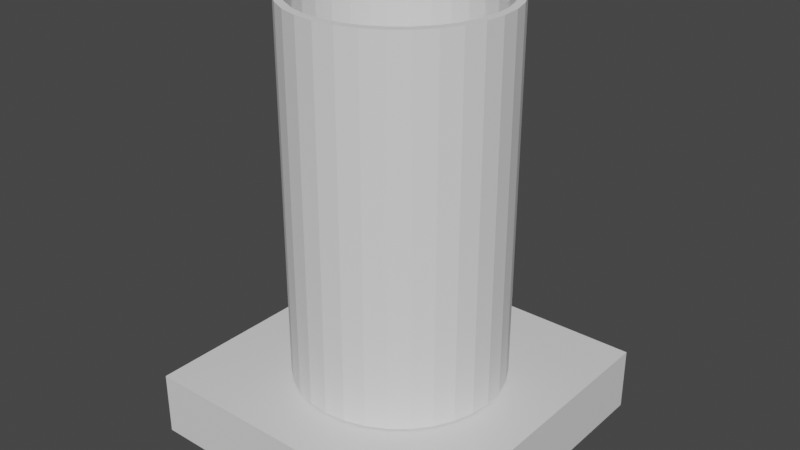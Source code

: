 # Source: Estructura.blend  (saved by Blender 2.80.75; exported with 4.5.12 LTS)
import bpy
from mathutils import Matrix  # noqa: F401  (used for matrix-valued properties, if any)

bpy.ops.wm.read_factory_settings(use_empty=True)
scene = bpy.context.scene
scene.name = 'Scene'

# ---- collections
col_collection = bpy.data.collections.new('Collection'); scene.collection.children.link(col_collection)

# ---- materials (node trees are filled in below, after node groups)
mat_material = bpy.data.materials.new('Material')
mat_material.alpha_threshold = 0.0
mat_material.use_transparent_shadow = False
mat_material.line_color = (0.0, 0.0, 0.0, 1.0)

# ---- material node trees
mat_material.use_nodes = True; mat_material.node_tree.nodes.clear()
_N = mat_material.node_tree.nodes; _L = mat_material.node_tree.links
n0 = _N.new('ShaderNodeOutputMaterial'); n0.name = 'Material Output'; n0.location = (300, 300)
n1 = _N.new('ShaderNodeBsdfPrincipled'); n1.name = 'Principled BSDF'; n1.location = (10, 300)
n1.distribution = 'GGX'
n1.subsurface_method = 'BURLEY'
n1.inputs[2].default_value = 0.4
n1.inputs[3].default_value = 1.45
n1.inputs[27].default_value = (0.0, 0.0, 0.0, 1.0)
n1.inputs[28].default_value = 1.0
_L.new(n1.outputs[0], n0.inputs[0])
n0.is_active_output = True

# ---- world
world_world = bpy.data.worlds.new('World'); scene.world = world_world
world_world.use_nodes = True; world_world.node_tree.nodes.clear()
_N = world_world.node_tree.nodes; _L = world_world.node_tree.links
n0 = _N.new('ShaderNodeOutputWorld'); n0.name = 'World Output'; n0.location = (300, 300)
n1 = _N.new('ShaderNodeBackground'); n1.name = 'Background'; n1.location = (10, 300)
n1.inputs[0].default_value = (0.05088, 0.05088, 0.05088, 1.0)
_L.new(n1.outputs[0], n0.inputs[0])
n0.is_active_output = True
world_world.color = (0.05088, 0.05088, 0.05088)
world_world.use_sun_shadow = False
world_world.sun_shadow_jitter_overblur = 0.0

# ---- meshes
me_cube = bpy.data.meshes.new('Cube')
me_cube.from_pydata([(1.0, 1.0, 0.0), (1.0, 1.0, -2.0), (1.0, -1.0, 0.0), (1.0, -1.0, -2.0), (-1.0, 1.0, 0.0), (-1.0, 1.0, -2.0), (-1.0, -1.0, 0.0), (-1.0, -1.0, -2.0)], [], [(0, 4, 6, 2), (3, 2, 6, 7), (7, 6, 4, 5), (5, 1, 3, 7), (1, 0, 2, 3), (5, 4, 0, 1)])
_uv = me_cube.uv_layers.new(name='UVMap')
_uv.uv.foreach_set('vector', [0.375, 0.0, 0.625, 0.0, 0.625, 0.25, 0.375, 0.25, 0.375, 0.25, 0.625, 0.25, 0.625, 0.5, 0.375, 0.5, 0.375, 0.5, 0.625, 0.5, 0.625, 0.75, 0.375, 0.75, 0.375, 0.75, 0.625, 0.75, 0.625, 1.0, 0.375, 1.0, 0.125, 0.5, 0.375, 0.5, 0.375, 0.75, 0.125, 0.75, 0.625, 0.5, 0.875, 0.5, 0.875, 0.75, 0.625, 0.75])
me_cube.materials.append(mat_material)
me_cube.use_remesh_preserve_volume = False
me_cube.use_remesh_preserve_attributes = False
me_cube.use_mirror_vertex_groups = False
me_cube.update()
me_cylinder = bpy.data.meshes.new('Cylinder')
me_cylinder.from_pydata([(0.0, 1.0, -1.0), (0.0, 1.0, 1.0), (0.1951, 0.9808, -1.0), (0.1951, 0.9808, 1.0), (0.3827, 0.9239, -1.0), (0.3827, 0.9239, 1.0), (0.5556, 0.8315, -1.0), (0.5556, 0.8315, 1.0), (0.7071, 0.7071, -1.0), (0.7071, 0.7071, 1.0), (0.8315, 0.5556, -1.0), (0.8315, 0.5556, 1.0), (0.9239, 0.3827, -1.0), (0.9239, 0.3827, 1.0), (0.9808, 0.1951, -1.0), (0.9808, 0.1951, 1.0), (1.0, 7.55e-08, -1.0), (1.0, 7.55e-08, 1.0), (0.9808, -0.1951, -1.0), (0.9808, -0.1951, 1.0), (0.9239, -0.3827, -1.0), (0.9239, -0.3827, 1.0), (0.8315, -0.5556, -1.0), (0.8315, -0.5556, 1.0), (0.7071, -0.7071, -1.0), (0.7071, -0.7071, 1.0), (0.5556, -0.8315, -1.0), (0.5556, -0.8315, 1.0), (0.3827, -0.9239, -1.0), (0.3827, -0.9239, 1.0), (0.1951, -0.9808, -1.0), (0.1951, -0.9808, 1.0), (-3.258e-07, -1.0, -1.0), (-3.258e-07, -1.0, 1.0), (-0.1951, -0.9808, -1.0), (-0.1951, -0.9808, 1.0), (-0.3827, -0.9239, -1.0), (-0.3827, -0.9239, 1.0), (-0.5556, -0.8315, -1.0), (-0.5556, -0.8315, 1.0), (-0.7071, -0.7071, -1.0), (-0.7071, -0.7071, 1.0), (-0.8315, -0.5556, -1.0), (-0.8315, -0.5556, 1.0), (-0.9239, -0.3827, -1.0), (-0.9239, -0.3827, 1.0), (-0.9808, -0.1951, -1.0), (-0.9808, -0.1951, 1.0), (-1.0, 9.656e-07, -1.0), (-1.0, 9.656e-07, 1.0), (-0.9808, 0.1951, -1.0), (-0.9808, 0.1951, 1.0), (-0.9239, 0.3827, -1.0), (-0.9239, 0.3827, 1.0), (-0.8315, 0.5556, -1.0), (-0.8315, 0.5556, 1.0), (-0.7071, 0.7071, -1.0), (-0.7071, 0.7071, 1.0), (-0.5556, 0.8315, -1.0), (-0.5556, 0.8315, 1.0), (-0.3827, 0.9239, -1.0), (-0.3827, 0.9239, 1.0), (-0.1951, 0.9808, -1.0), (-0.1951, 0.9808, 1.0), (0.7685, -0.5135, 1.0), (0.7685, -0.5135, -1.0), (0.0, 0.9242, 1.0), (0.0, 0.9242, -1.0), (-0.1803, 0.9065, 1.0), (-0.1803, 0.9065, -1.0), (-0.3537, 0.8539, 1.0), (-0.3537, 0.8539, -1.0), (-0.8539, -0.3537, 1.0), (-0.8539, -0.3537, -1.0), (-0.7685, -0.5135, 1.0), (-0.7685, -0.5135, -1.0), (-0.9065, -0.1803, 1.0), (-0.9065, -0.1803, -1.0), (-0.6535, -0.6535, 1.0), (-0.6535, -0.6535, -1.0), (-0.1803, -0.9065, 1.0), (-0.1803, -0.9065, -1.0), (-3.012e-07, -0.9242, 1.0), (-3.012e-07, -0.9242, -1.0), (-0.3537, -0.8539, 1.0), (-0.3537, -0.8539, -1.0), (0.9065, 0.1803, 1.0), (0.9065, 0.1803, -1.0), (0.5135, 0.7685, 1.0), (0.5135, 0.7685, -1.0), (0.9242, 6.978e-08, 1.0), (0.9242, 6.978e-08, -1.0), (0.8539, 0.3537, 1.0), (0.8539, 0.3537, -1.0), (0.1803, -0.9065, 1.0), (0.1803, -0.9065, -1.0), (-0.6535, 0.6535, 1.0), (-0.6535, 0.6535, -1.0), (-0.5135, 0.7685, 1.0), (-0.5135, 0.7685, -1.0), (-0.7685, 0.5135, 1.0), (-0.7685, 0.5135, -1.0), (0.9065, -0.1803, 1.0), (0.9065, -0.1803, -1.0), (0.5135, -0.7685, 1.0), (0.5135, -0.7685, -1.0), (0.6535, -0.6535, 1.0), (0.6535, -0.6535, -1.0), (0.8539, -0.3537, 1.0), (0.8539, -0.3537, -1.0), (-0.9242, 8.924e-07, 1.0), (-0.9242, 8.924e-07, -1.0), (-0.5135, -0.7685, 1.0), (-0.5135, -0.7685, -1.0), (-0.9065, 0.1803, 1.0), (-0.9065, 0.1803, -1.0), (0.6535, 0.6535, 1.0), (0.6535, 0.6535, -1.0), (0.3537, -0.8539, 1.0), (0.3537, -0.8539, -1.0), (0.7685, 0.5135, 1.0), (0.7685, 0.5135, -1.0), (-0.8539, 0.3537, 1.0), (-0.8539, 0.3537, -1.0), (0.3537, 0.8539, 1.0), (0.3537, 0.8539, -1.0), (0.1803, 0.9065, 1.0), (0.1803, 0.9065, -1.0)], [], [(0, 1, 3, 2), (2, 3, 5, 4), (4, 5, 7, 6), (6, 7, 9, 8), (8, 9, 11, 10), (10, 11, 13, 12), (12, 13, 15, 14), (14, 15, 17, 16), (16, 17, 19, 18), (18, 19, 21, 20), (20, 21, 23, 22), (22, 23, 25, 24), (24, 25, 27, 26), (26, 27, 29, 28), (28, 29, 31, 30), (30, 31, 33, 32), (32, 33, 35, 34), (34, 35, 37, 36), (36, 37, 39, 38), (38, 39, 41, 40), (40, 41, 43, 42), (42, 43, 45, 44), (44, 45, 47, 46), (46, 47, 49, 48), (48, 49, 51, 50), (50, 51, 53, 52), (52, 53, 55, 54), (54, 55, 57, 56), (56, 57, 59, 58), (58, 59, 61, 60), (3, 1, 63, 61, 59, 57, 55, 53, 51, 49, 110, 114, 122, 100, 96, 98, 70, 68, 66, 126, 124, 88, 116, 120, 92, 86, 90, 17, 15, 13, 11, 9, 7, 5), (60, 61, 63, 62), (62, 63, 1, 0), (0, 2, 4, 6, 8, 10, 12, 14, 16, 91, 87, 93, 121, 117, 89, 125, 127, 67, 69, 71, 99, 97, 101, 123, 115, 111, 48, 50, 52, 54, 56, 58, 60, 62), (103, 102, 90, 91), (107, 106, 64, 65), (65, 64, 108, 109), (115, 114, 110, 111), (87, 86, 92, 93), (91, 90, 86, 87), (121, 120, 116, 117), (67, 66, 68, 69), (81, 80, 82, 83), (101, 100, 122, 123), (83, 82, 94, 95), (69, 68, 70, 71), (117, 116, 88, 89), (113, 112, 84, 85), (17, 90, 102, 108, 64, 106, 104, 118, 94, 82, 80, 84, 112, 78, 74, 72, 76, 110, 49, 47, 45, 43, 41, 39, 37, 35, 33, 31, 29, 27, 25, 23, 21, 19), (89, 88, 124, 125), (105, 104, 106, 107), (99, 98, 96, 97), (123, 122, 114, 115), (119, 118, 104, 105), (79, 78, 112, 113), (73, 72, 74, 75), (127, 126, 66, 67), (93, 92, 120, 121), (111, 110, 76, 77), (109, 108, 102, 103), (85, 84, 80, 81), (71, 70, 98, 99), (125, 124, 126, 127), (95, 94, 118, 119), (77, 76, 72, 73), (97, 96, 100, 101), (48, 111, 77, 73, 75, 79, 113, 85, 81, 83, 95, 119, 105, 107, 65, 109, 103, 91, 16, 18, 20, 22, 24, 26, 28, 30, 32, 34, 36, 38, 40, 42, 44, 46), (75, 74, 78, 79)])
_uv = me_cylinder.uv_layers.new(name='UVMap')
_uv.uv.foreach_set('vector', [1.0, 0.5, 1.0, 1.0, 0.9688, 1.0, 0.9688, 0.5, 0.9688, 0.5, 0.9688, 1.0, 0.9375, 1.0, 0.9375, 0.5, 0.9375, 0.5, 0.9375, 1.0, 0.9062, 1.0, 0.9062, 0.5, 0.9062, 0.5, 0.9062, 1.0, 0.875, 1.0, 0.875, 0.5, 0.875, 0.5, 0.875, 1.0, 0.8438, 1.0, 0.8438, 0.5, 0.8438, 0.5, 0.8438, 1.0, 0.8125, 1.0, 0.8125, 0.5, 0.8125, 0.5, 0.8125, 1.0, 0.7812, 1.0, 0.7812, 0.5, 0.7812, 0.5, 0.7812, 1.0, 0.75, 1.0, 0.75, 0.5, 0.75, 0.5, 0.75, 1.0, 0.7188, 1.0, 0.7188, 0.5, 0.7188, 0.5, 0.7188, 1.0, 0.6875, 1.0, 0.6875, 0.5, 0.6875, 0.5, 0.6875, 1.0, 0.6562, 1.0, 0.6562, 0.5, 0.6562, 0.5, 0.6562, 1.0, 0.625, 1.0, 0.625, 0.5, 0.625, 0.5, 0.625, 1.0, 0.5938, 1.0, 0.5938, 0.5, 0.5938, 0.5, 0.5938, 1.0, 0.5625, 1.0, 0.5625, 0.5, 0.5625, 0.5, 0.5625, 1.0, 0.5312, 1.0, 0.5312, 0.5, 0.5312, 0.5, 0.5312, 1.0, 0.5, 1.0, 0.5, 0.5, 0.5, 0.5, 0.5, 1.0, 0.4688, 1.0, 0.4688, 0.5, 0.4688, 0.5, 0.4688, 1.0, 0.4375, 1.0, 0.4375, 0.5, 0.4375, 0.5, 0.4375, 1.0, 0.4062, 1.0, 0.4062, 0.5, 0.4062, 0.5, 0.4062, 1.0, 0.375, 1.0, 0.375, 0.5, 0.375, 0.5, 0.375, 1.0, 0.3438, 1.0, 0.3438, 0.5, 0.3438, 0.5, 0.3438, 1.0, 0.3125, 1.0, 0.3125, 0.5, 0.3125, 0.5, 0.3125, 1.0, 0.2812, 1.0, 0.2812, 0.5, 0.2812, 0.5, 0.2812, 1.0, 0.25, 1.0, 0.25, 0.5, 0.25, 0.5, 0.25, 1.0, 0.2188, 1.0, 0.2188, 0.5, 0.2188, 0.5, 0.2188, 1.0, 0.1875, 1.0, 0.1875, 0.5, 0.1875, 0.5, 0.1875, 1.0, 0.1562, 1.0, 0.1562, 0.5, 0.1562, 0.5, 0.1562, 1.0, 0.125, 1.0, 0.125, 0.5, 0.125, 0.5, 0.125, 1.0, 0.09375, 1.0, 0.09375, 0.5, 0.09375, 0.5, 0.09375, 1.0, 0.0625, 1.0, 0.0625, 0.5, 0.2968, 0.4854, 0.25, 0.49, 0.2032, 0.4854, 0.1582, 0.4717, 0.1167, 0.4496, 0.08029, 0.4197, 0.05045, 0.3833, 0.02827, 0.3418, 0.01461, 0.2968, 0.01, 0.25, 0.02818, 0.25, 0.03244, 0.2933, 0.04507, 0.3349, 0.06557, 0.3732, 0.09315, 0.4068, 0.1268, 0.4344, 0.1651, 0.4549, 0.2067, 0.4676, 0.25, 0.4718, 0.2933, 0.4676, 0.3349, 0.4549, 0.3732, 0.4344, 0.4068, 0.4068, 0.4344, 0.3732, 0.4549, 0.3349, 0.4676, 0.2933, 0.4718, 0.25, 0.49, 0.25, 0.4854, 0.2968, 0.4717, 0.3418, 0.4496, 0.3833, 0.4197, 0.4197, 0.3833, 0.4496, 0.3418, 0.4717, 0.0625, 0.5, 0.0625, 1.0, 0.03125, 1.0, 0.03125, 0.5, 0.03125, 0.5, 0.03125, 1.0, 0.0, 1.0, 0.0, 0.5, 0.75, 0.49, 0.7968, 0.4854, 0.8418, 0.4717, 0.8833, 0.4496, 0.9197, 0.4197, 0.9496, 0.3833, 0.9717, 0.3418, 0.9854, 0.2968, 0.99, 0.25, 0.9718, 0.25, 0.9676, 0.2933, 0.9549, 0.3349, 0.9344, 0.3732, 0.9068, 0.4068, 0.8732, 0.4344, 0.8349, 0.4549, 0.7933, 0.4676, 0.75, 0.4718, 0.7067, 0.4676, 0.6651, 0.4549, 0.6268, 0.4344, 0.5932, 0.4068, 0.5656, 0.3732, 0.5451, 0.3349, 0.5324, 0.2933, 0.5282, 0.25, 0.51, 0.25, 0.5146, 0.2968, 0.5283, 0.3418, 0.5504, 0.3833, 0.5803, 0.4197, 0.6167, 0.4496, 0.6582, 0.4717, 0.7032, 0.4854, 0.7188, 0.5159, 0.7188, 0.8034, 0.75, 0.8034, 0.75, 0.5159, 0.625, 0.5159, 0.625, 0.8034, 0.6562, 0.8034, 0.6562, 0.5159, 0.6562, 0.5159, 0.6562, 0.8034, 0.6875, 0.8034, 0.6875, 0.5159, 0.2188, 0.5159, 0.2188, 0.8034, 0.25, 0.8034, 0.25, 0.5159, 0.7812, 0.5159, 0.7812, 0.8034, 0.8125, 0.8034, 0.8125, 0.5159, 0.75, 0.5159, 0.75, 0.8034, 0.7812, 0.8034, 0.7812, 0.5159, 0.8438, 0.5159, 0.8438, 0.8034, 0.875, 0.8034, 0.875, 0.5159, 0.0, 0.5159, 0.0, 0.8034, 0.03125, 0.8034, 0.03125, 0.5159, 0.4688, 0.5159, 0.4688, 0.8034, 0.5, 0.8034, 0.5, 0.5159, 0.1562, 0.5159, 0.1562, 0.8034, 0.1875, 0.8034, 0.1875, 0.5159, 0.5, 0.5159, 0.5, 0.8034, 0.5312, 0.8034, 0.5312, 0.5159, 0.03125, 0.5159, 0.03125, 0.8034, 0.0625, 0.8034, 0.0625, 0.5159, 0.875, 0.5159, 0.875, 0.8034, 0.9062, 0.8034, 0.9062, 0.5159, 0.4062, 0.5159, 0.4062, 0.8034, 0.4375, 0.8034, 0.4375, 0.5159, 0.49, 0.25, 0.4718, 0.25, 0.4676, 0.2067, 0.4549, 0.1651, 0.4344, 0.1268, 0.4068, 0.09315, 0.3732, 0.06556, 0.3349, 0.04507, 0.2933, 0.03244, 0.25, 0.02818, 0.2067, 0.03244, 0.1651, 0.04507, 0.1268, 0.06557, 0.09315, 0.09315, 0.06556, 0.1268, 0.04507, 0.1651, 0.03244, 0.2067, 0.02818, 0.25, 0.01, 0.25, 0.01461, 0.2032, 0.02827, 0.1582, 0.05045, 0.1167, 0.08029, 0.08029, 0.1167, 0.05045, 0.1582, 0.02827, 0.2032, 0.01461, 0.25, 0.01, 0.2968, 0.01461, 0.3418, 0.02827, 0.3833, 0.05045, 0.4197, 0.08029, 0.4496, 0.1167, 0.4717, 0.1582, 0.4854, 0.2032, 0.9062, 0.5159, 0.9062, 0.8034, 0.9375, 0.8034, 0.9375, 0.5159, 0.5938, 0.5159, 0.5938, 0.8034, 0.625, 0.8034, 0.625, 0.5159, 0.09375, 0.5159, 0.09375, 0.8034, 0.125, 0.8034, 0.125, 0.5159, 0.1875, 0.5159, 0.1875, 0.8034, 0.2188, 0.8034, 0.2188, 0.5159, 0.5625, 0.5159, 0.5625, 0.8034, 0.5938, 0.8034, 0.5938, 0.5159, 0.375, 0.5159, 0.375, 0.8034, 0.4062, 0.8034, 0.4062, 0.5159, 0.3125, 0.5159, 0.3125, 0.8034, 0.3438, 0.8034, 0.3438, 0.5159, 0.9688, 0.5159, 0.9688, 0.8034, 1.0, 0.8034, 1.0, 0.5159, 0.8125, 0.5159, 0.8125, 0.8034, 0.8438, 0.8034, 0.8438, 0.5159, 0.25, 0.5159, 0.25, 0.8034, 0.2812, 0.8034, 0.2812, 0.5159, 0.6875, 0.5159, 0.6875, 0.8034, 0.7188, 0.8034, 0.7188, 0.5159, 0.4375, 0.5159, 0.4375, 0.8034, 0.4688, 0.8034, 0.4688, 0.5159, 0.0625, 0.5159, 0.0625, 0.8034, 0.09375, 0.8034, 0.09375, 0.5159, 0.9375, 0.5159, 0.9375, 0.8034, 0.9688, 0.8034, 0.9688, 0.5159, 0.5312, 0.5159, 0.5312, 0.8034, 0.5625, 0.8034, 0.5625, 0.5159, 0.2812, 0.5159, 0.2812, 0.8034, 0.3125, 0.8034, 0.3125, 0.5159, 0.125, 0.5159, 0.125, 0.8034, 0.1562, 0.8034, 0.1562, 0.5159, 0.51, 0.25, 0.5282, 0.25, 0.5324, 0.2067, 0.5451, 0.1651, 0.5656, 0.1268, 0.5932, 0.09315, 0.6268, 0.06557, 0.6651, 0.04507, 0.7067, 0.03244, 0.75, 0.02818, 0.7933, 0.03244, 0.8349, 0.04507, 0.8732, 0.06556, 0.9068, 0.09315, 0.9344, 0.1268, 0.9549, 0.1651, 0.9676, 0.2067, 0.9718, 0.25, 0.99, 0.25, 0.9854, 0.2032, 0.9717, 0.1582, 0.9496, 0.1167, 0.9197, 0.08029, 0.8833, 0.05045, 0.8418, 0.02827, 0.7968, 0.01461, 0.75, 0.01, 0.7032, 0.01461, 0.6582, 0.02827, 0.6167, 0.05045, 0.5803, 0.08029, 0.5504, 0.1167, 0.5283, 0.1582, 0.5146, 0.2032, 0.3438, 0.5159, 0.3438, 0.8034, 0.375, 0.8034, 0.375, 0.5159])
me_cylinder.use_remesh_preserve_volume = False
me_cylinder.use_remesh_preserve_attributes = False
me_cylinder.use_mirror_vertex_groups = False
me_cylinder.update()
me_cube_001 = bpy.data.meshes.new('Cube.001')
me_cube_001.from_pydata([(-1.0, -1.0, -1.0), (-1.0, -1.0, 1.0), (-1.0, 1.0, -1.0), (-1.0, 1.0, 1.0), (1.0, -1.0, -1.0), (1.0, -1.0, 1.0), (1.0, 1.0, -1.0), (1.0, 1.0, 1.0)], [], [(0, 1, 3, 2), (2, 3, 7, 6), (6, 7, 5, 4), (4, 5, 1, 0), (2, 6, 4, 0), (7, 3, 1, 5)])
_uv = me_cube_001.uv_layers.new(name='UVMap')
_uv.uv.foreach_set('vector', [0.375, 0.0, 0.625, 0.0, 0.625, 0.25, 0.375, 0.25, 0.375, 0.25, 0.625, 0.25, 0.625, 0.5, 0.375, 0.5, 0.375, 0.5, 0.625, 0.5, 0.625, 0.75, 0.375, 0.75, 0.375, 0.75, 0.625, 0.75, 0.625, 1.0, 0.375, 1.0, 0.125, 0.5, 0.375, 0.5, 0.375, 0.75, 0.125, 0.75, 0.625, 0.5, 0.875, 0.5, 0.875, 0.75, 0.625, 0.75])
me_cube_001.use_remesh_preserve_volume = False
me_cube_001.use_remesh_preserve_attributes = False
me_cube_001.use_mirror_vertex_groups = False
me_cube_001.update()
me_cube_002 = bpy.data.meshes.new('Cube.002')
me_cube_002.from_pydata([(-1.0, -1.0, -1.0), (-1.0, -1.0, 1.0), (-1.0, 1.0, -1.0), (-1.0, 1.0, 1.0), (1.0, -1.0, -1.0), (1.0, -1.0, 1.0), (1.0, 1.0, -1.0), (1.0, 1.0, 1.0)], [], [(0, 1, 3, 2), (2, 3, 7, 6), (6, 7, 5, 4), (4, 5, 1, 0), (2, 6, 4, 0), (7, 3, 1, 5)])
_uv = me_cube_002.uv_layers.new(name='UVMap')
_uv.uv.foreach_set('vector', [0.375, 0.0, 0.625, 0.0, 0.625, 0.25, 0.375, 0.25, 0.375, 0.25, 0.625, 0.25, 0.625, 0.5, 0.375, 0.5, 0.375, 0.5, 0.625, 0.5, 0.625, 0.75, 0.375, 0.75, 0.375, 0.75, 0.625, 0.75, 0.625, 1.0, 0.375, 1.0, 0.125, 0.5, 0.375, 0.5, 0.375, 0.75, 0.125, 0.75, 0.625, 0.5, 0.875, 0.5, 0.875, 0.75, 0.625, 0.75])
me_cube_002.use_remesh_preserve_volume = False
me_cube_002.use_remesh_preserve_attributes = False
me_cube_002.use_mirror_vertex_groups = False
me_cube_002.update()

# ---- objects
ob_cube = bpy.data.objects.new('Cube', me_cube)
ob_cylinder = bpy.data.objects.new('Cylinder', me_cylinder)
ob_circuitos = bpy.data.objects.new('Circuitos', me_cube_001)
ob_bateria = bpy.data.objects.new('Bateria', me_cube_002)

# ---- transforms, parenting, visibility, modifiers, constraints
ob_cube.location = (0.0, 0.0, 0.0)
ob_cube.scale = (50.0, 50.0, 10.0)
ob_cube.lock_rotations_4d = False
ob_cube.empty_display_type = 'ARROWS'
ob_cube.display_type = 'WIRE'
ob_cube.lineart.crease_threshold = 0.0
ob_cylinder.location = (0.0, 0.0, 58.0)
ob_cylinder.scale = (33.0, 33.0, 57.5)
ob_cylinder.display_type = 'WIRE'
ob_cylinder.lineart.crease_threshold = 0.0
_m = ob_cylinder.modifiers.new('Boolean', 'BOOLEAN')
_m.object = ob_cube
_m.solver = 'FAST'
ob_circuitos.location = (0.0, 0.0, 46.35)
ob_circuitos.scale = (5.0, 27.5, 40.0)
ob_circuitos.lineart.crease_threshold = 0.0
ob_bateria.location = (20.26, 0.0, 51.6)
ob_bateria.scale = (5.0, 15.0, 25.0)
ob_bateria.lineart.crease_threshold = 0.0

# ---- collection membership
col_collection.objects.link(ob_cube)
col_collection.objects.link(ob_cylinder)
col_collection.objects.link(ob_circuitos)
col_collection.objects.link(ob_bateria)

# ---- scene / render settings (as saved in the file)
scene.frame_start = 1; scene.frame_end = 250; scene.frame_set(1)
scene.render.engine = 'BLENDER_EEVEE_NEXT'
scene.cycles.use_denoising = False
scene.cycles.samples = 128
scene.cycles.sampling_pattern = 'TABULATED_SOBOL'
scene.cycles.use_adaptive_sampling = False
scene.cycles.use_light_tree = False
scene.view_settings.view_transform = 'Filmic'
scene.unit_settings.scale_length = 0.001
bpy.context.view_layer.update()

# ---- added for rendering (the .blend has no active camera and no usable light): camera, sun
cam_auto = bpy.data.cameras.new('AutoCamera')
cam_auto.lens = 50.0
cam_auto.sensor_width = 36.0
cam_auto.clip_end = 3180.26
ob_auto_camera = bpy.data.objects.new('AutoCamera', cam_auto)
scene.collection.objects.link(ob_auto_camera)
ob_auto_camera.location = (181.212, -217.455, 192.72)
ob_auto_camera.rotation_euler = (1.09748, -7.21219e-08, 0.694738)
scene.camera = ob_auto_camera
light_auto_sun = bpy.data.lights.new('AutoSun', 'SUN')
light_auto_sun.energy = 3.0
light_auto_sun.angle = 0.0523599
ob_auto_sun = bpy.data.objects.new('AutoSun', light_auto_sun)
scene.collection.objects.link(ob_auto_sun)
ob_auto_sun.rotation_euler = (0.872665, 0.174533, 0.523599)
bpy.context.view_layer.update()
